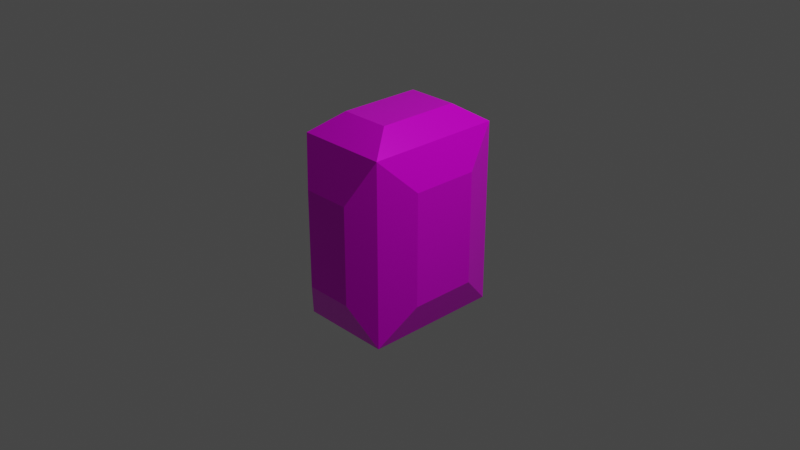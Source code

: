 # Source: gem.blend  (saved by Blender 2.80.75; exported with 4.5.12 LTS)
import bpy
from mathutils import Matrix  # noqa: F401  (used for matrix-valued properties, if any)

bpy.ops.wm.read_factory_settings(use_empty=True)
scene = bpy.context.scene
scene.name = 'Scene'

# ---- collections
col_collection = bpy.data.collections.new('Collection'); scene.collection.children.link(col_collection)

# ---- images (referenced by path relative to the original .blend; pixels are not part of the script)
import os
ASSET_DIR = os.environ.get("B2B_ASSET_DIR", "")  # directory of the original .blend (textures are referenced by path, not embedded)
HERE = os.path.dirname(os.path.abspath(__file__))  # packed textures are extracted next to this script under _unpacked/

def load_image(name, relpath, width, height, colorspace="sRGB"):
    """Load a texture the original file referenced (path relative to the .blend, or extracted next to this script)."""
    p = next((c for c in (os.path.join(HERE, relpath), os.path.join(ASSET_DIR, relpath)) if relpath and os.path.exists(c)), "")
    if p:
        img = bpy.data.images.load(p, check_existing=True)
        img.name = name
    else:  # same state as the original file: an image datablock whose file is absent (Cycles renders it pink)
        img = bpy.data.images.new(name, width, height)
        img.source = "FILE"
        img.filepath = "//" + (relpath or name)
    img.colorspace_settings.name = colorspace
    return img
img_material_base_color = load_image('Material Base Color', 'texturas/gema/gem_base_purple.png', 1024, 1024, 'sRGB')
img_material_roughness = load_image('Material Roughness', 'texturas/gema/gem_roughness.png', 1024, 1024, 'Non-Color')
img_material_metallic = load_image('Material Metallic', 'texturas/gema/gem_metallic.png', 1024, 1024, 'Non-Color')
img_material_specular = load_image('Material Specular', 'texturas/gema/gem_specular.png', 1024, 1024, 'Non-Color')

# ---- materials (node trees are filled in below, after node groups)
mat_material = bpy.data.materials.new('Material')
mat_material.alpha_threshold = 0.0
mat_material.use_transparent_shadow = False
mat_material.line_color = (0.0, 0.0, 0.0, 1.0)

# ---- material node trees
mat_material.use_nodes = True; mat_material.node_tree.nodes.clear()
_N = mat_material.node_tree.nodes; _L = mat_material.node_tree.links
n0 = _N.new('ShaderNodeOutputMaterial'); n0.name = 'Material Output'; n0.location = (300, 300)
n1 = _N.new('ShaderNodeBsdfPrincipled'); n1.name = 'Principled BSDF'; n1.location = (10, 300)
n1.distribution = 'GGX'
n1.subsurface_method = 'BURLEY'
n1.inputs[3].default_value = 1.45
n1.inputs[27].default_value = (0.0, 0.0, 0.0, 1.0)
n1.inputs[28].default_value = 1.0
n2 = _N.new('ShaderNodeTexImage'); n2.name = 'Image Texture'; n2.location = (-299, 197)
n2.image = img_material_base_color
n3 = _N.new('ShaderNodeTexImage'); n3.name = 'Image Texture.002'; n3.location = (-299, 22)
n3.image = img_material_roughness
n4 = _N.new('ShaderNodeTexImage'); n4.name = 'Image Texture.001'; n4.location = (-299, 97)
n4.image = img_material_metallic
n5 = _N.new('ShaderNodeTexImage'); n5.name = 'Image Texture.003'; n5.location = (-280, 150)
n5.image = img_material_specular
_L.new(n1.outputs[0], n0.inputs[0])
_L.new(n2.outputs[0], n1.inputs[0])
_L.new(n3.outputs[0], n1.inputs[2])
_L.new(n4.outputs[0], n1.inputs[1])
_L.new(n5.outputs[0], n1.inputs[13])
n0.is_active_output = True

# ---- world
world_world = bpy.data.worlds.new('World'); scene.world = world_world
world_world.use_nodes = True; world_world.node_tree.nodes.clear()
_N = world_world.node_tree.nodes; _L = world_world.node_tree.links
n0 = _N.new('ShaderNodeOutputWorld'); n0.name = 'World Output'; n0.location = (300, 300)
n1 = _N.new('ShaderNodeBackground'); n1.name = 'Background'; n1.location = (10, 300)
n1.inputs[0].default_value = (0.05088, 0.05088, 0.05088, 1.0)
_L.new(n1.outputs[0], n0.inputs[0])
n0.is_active_output = True
world_world.color = (0.05088, 0.05088, 0.05088)
world_world.use_sun_shadow = False
world_world.sun_shadow_jitter_overblur = 0.0

# ---- cameras
cam_camera = bpy.data.cameras.new('Camera')
cam_camera.clip_end = 100.0
cam_camera.ortho_scale = 7.314

# ---- lights
light_light = bpy.data.lights.new('Light', 'POINT')
light_light.transmission_factor = 0.0
light_light.energy = 1000.0
light_light.shadow_soft_size = 0.1
light_light.shadow_maximum_resolution = 0.006
light_light.use_absolute_resolution = True

# ---- meshes
me_cube = bpy.data.meshes.new('Cube')
me_cube.from_pydata([(0.6432, 0.3643, 0.6143), (0.6432, 0.3643, -0.6143), (0.6432, -0.3643, 0.6143), (0.6432, -0.3643, -0.6143), (0.2713, 0.4467, 1.2), (0.2713, 0.4467, -1.2), (0.2713, -0.4467, 1.2), (0.2713, -0.4467, -1.2), (-0.6432, 0.3643, 0.6143), (-0.6432, 0.3643, -0.6143), (-0.6432, -0.3643, 0.6143), (-0.6432, -0.3643, -0.6143), (0.0, 0.4467, -1.2), (0.0, -0.4467, 1.2), (0.0, -0.4467, -1.2), (0.0, 0.4467, 1.2), (-0.2713, 0.4467, 1.2), (-0.2713, 0.4467, -1.2), (-0.2713, -0.4467, 1.2), (-0.2713, -0.4467, -1.2), (0.2628, 0.95, 0.5302), (0.2628, -0.95, 0.5302), (0.0, -0.95, -0.5302), (0.2628, -0.95, -0.5302), (0.0, 0.95, 0.5302), (0.2628, 0.95, -0.5302), (0.0, 0.95, -0.5302), (0.0, -0.95, 0.5302), (-0.2628, 0.95, 0.5302), (-0.2628, -0.95, 0.5302), (-0.2628, -0.95, -0.5302), (-0.2628, 0.95, -0.5302), (0.5, 0.75, 1.0), (0.5, 0.75, -1.0), (0.5, -0.75, 1.0), (0.5, -0.75, -1.0), (0.0, -0.75, -1.0), (0.0, 0.75, 1.0), (0.0, 0.75, -1.0), (0.0, -0.75, 1.0), (-0.5, 0.75, 1.0), (-0.5, 0.75, -1.0), (-0.5, -0.75, 1.0), (-0.5, -0.75, -1.0)], [], [(12, 5, 7, 14), (1, 0, 2, 3), (26, 24, 20, 25), (23, 21, 27, 22), (4, 15, 13, 6), (0, 1, 33, 32), (3, 2, 34, 35), (2, 0, 32, 34), (1, 3, 35, 33), (12, 14, 19, 17), (9, 11, 10, 8), (26, 31, 28, 24), (30, 22, 27, 29), (16, 18, 13, 15), (8, 40, 41, 9), (11, 43, 42, 10), (10, 42, 40, 8), (9, 41, 43, 11), (4, 6, 34, 32), (14, 7, 35, 36), (15, 4, 32, 37), (7, 5, 33, 35), (5, 12, 38, 33), (6, 13, 39, 34), (18, 16, 40, 42), (19, 14, 36, 43), (16, 15, 37, 40), (17, 19, 43, 41), (12, 17, 41, 38), (13, 18, 42, 39), (25, 20, 32, 33), (21, 23, 35, 34), (23, 22, 36, 35), (20, 24, 37, 32), (26, 25, 33, 38), (27, 21, 34, 39), (28, 31, 41, 40), (30, 29, 42, 43), (22, 30, 43, 36), (24, 28, 40, 37), (31, 26, 38, 41), (29, 27, 39, 42)])
_uv = me_cube.uv_layers.new(name='UVMap')
_uv.uv.foreach_set('vector', [0.375, 0.7194, 0.4428, 0.7194, 0.4428, 0.8877, 0.375, 0.8877, 0.6536, 0.1321, 0.6536, 0.4093, 0.4714, 0.4093, 0.4714, 0.1321, 0.875, 0.5948, 0.875, 0.8292, 0.8093, 0.8292, 0.8093, 0.5948, 0.8093, 0.3292, 0.8093, 0.09482, 0.875, 0.09482, 0.875, 0.3292, 0.05718, 0.5415, 0.125, 0.5415, 0.125, 0.7097, 0.05718, 0.7097, 0.6536, 0.4093, 0.6536, 0.1321, 0.75, 0.04512, 0.75, 0.4963, 0.4714, 0.1321, 0.4714, 0.4093, 0.375, 0.4963, 0.375, 0.04512, 0.4714, 0.4093, 0.6536, 0.4093, 0.75, 0.4963, 0.375, 0.4963, 0.6536, 0.1321, 0.4714, 0.1321, 0.375, 0.04512, 0.75, 0.04512, 0.375, 0.7194, 0.375, 0.8877, 0.3072, 0.8877, 0.3072, 0.7194, 0.09643, 0.1321, 0.2786, 0.1321, 0.2786, 0.4093, 0.09643, 0.4093, 0.875, 0.5948, 0.9407, 0.5948, 0.9407, 0.8292, 0.875, 0.8292, 0.9407, 0.3292, 0.875, 0.3292, 0.875, 0.09482, 0.9407, 0.09482, 0.1928, 0.5415, 0.1928, 0.7097, 0.125, 0.7097, 0.125, 0.5415, 0.09643, 0.4093, 2.98e-08, 0.4963, 0.0, 0.04512, 0.09643, 0.1321, 0.2786, 0.1321, 0.375, 0.04512, 0.375, 0.4963, 0.2786, 0.4093, 0.2786, 0.4093, 0.375, 0.4963, 2.98e-08, 0.4963, 0.09643, 0.4093, 0.09643, 0.1321, 0.0, 0.04512, 0.375, 0.04512, 0.2786, 0.1321, 0.6742, 0.5415, 0.4508, 0.5415, 0.375, 0.4963, 0.75, 0.4963, 0.875, 0.5, 0.8072, 0.5, 0.75, 0.4421, 0.875, 0.4421, 0.875, 1.0, 0.8072, 1.0, 0.75, 0.9421, 0.875, 0.9421, 0.4508, 0.0, 0.6742, 0.0, 0.75, 0.04512, 0.375, 0.04512, 0.4428, 0.7194, 0.375, 0.7194, 0.375, 0.6375, 0.5, 0.6375, 0.05718, 0.7097, 0.125, 0.7097, 0.125, 0.7917, 0.0, 0.7917, 0.2992, 0.5415, 0.07584, 0.5415, 2.98e-08, 0.4963, 0.375, 0.4963, 0.9428, 0.5, 0.875, 0.5, 0.875, 0.4421, 1.0, 0.4421, 0.9428, 1.0, 0.875, 1.0, 0.875, 0.9421, 1.0, 0.9421, 0.07584, 0.0, 0.2992, 0.0, 0.375, 0.04512, 0.0, 0.04512, 0.375, 0.7194, 0.3072, 0.7194, 0.25, 0.6375, 0.375, 0.6375, 0.125, 0.7097, 0.1928, 0.7097, 0.25, 0.7917, 0.125, 0.7917, 0.8093, 0.5948, 0.8093, 0.8292, 0.75, 0.9421, 0.75, 0.5, 0.8093, 0.09482, 0.8093, 0.3292, 0.75, 0.4421, 0.75, 0.0, 0.8093, 0.3292, 0.875, 0.3292, 0.875, 0.4421, 0.75, 0.4421, 0.8093, 0.8292, 0.875, 0.8292, 0.875, 0.9421, 0.75, 0.9421, 0.375, 0.5415, 0.4407, 0.5415, 0.5, 0.6375, 0.375, 0.6375, 0.125, 0.8877, 0.0593, 0.8877, 0.0, 0.7917, 0.125, 0.7917, 0.9407, 0.8292, 0.9407, 0.5948, 1.0, 0.5, 1.0, 0.9421, 0.9407, 0.3292, 0.9407, 0.09482, 1.0, 0.0, 1.0, 0.4421, 0.875, 0.3292, 0.9407, 0.3292, 1.0, 0.4421, 0.875, 0.4421, 0.875, 0.8292, 0.9407, 0.8292, 1.0, 0.9421, 0.875, 0.9421, 0.3093, 0.5415, 0.375, 0.5415, 0.375, 0.6375, 0.25, 0.6375, 0.1907, 0.8877, 0.125, 0.8877, 0.125, 0.7917, 0.25, 0.7917])
me_cube.materials.append(mat_material)
me_cube.use_remesh_preserve_volume = False
me_cube.use_remesh_preserve_attributes = False
me_cube.use_mirror_vertex_groups = False
me_cube.update()

# ---- objects
ob_cube = bpy.data.objects.new('Cube', me_cube)
ob_light = bpy.data.objects.new('Light', light_light)
ob_camera = bpy.data.objects.new('Camera', cam_camera)

# ---- transforms, parenting, visibility, modifiers, constraints
ob_cube.location = (0.0, 0.0, 0.0)
ob_cube.lock_rotations_4d = False
ob_cube.empty_display_type = 'ARROWS'
ob_cube.lineart.crease_threshold = 0.0
ob_light.location = (4.076, 1.005, 5.904)
ob_light.rotation_euler = (0.6503, 0.05522, 1.866)
ob_light.lock_rotations_4d = False
ob_light.empty_display_type = 'ARROWS'
ob_light.color = (0.0, 0.0, 0.0, 0.0)
ob_light.lineart.crease_threshold = 0.0
ob_camera.location = (7.359, -6.926, 4.958)
ob_camera.rotation_euler = (1.109, 0.0, 0.8149)
ob_camera.lock_rotations_4d = False
ob_camera.empty_display_type = 'ARROWS'
ob_camera.color = (0.0, 0.0, 0.0, 0.0)
ob_camera.display_type = 'WIRE'
ob_camera.lineart.crease_threshold = 0.0

# ---- collection membership
col_collection.objects.link(ob_cube)
col_collection.objects.link(ob_light)
col_collection.objects.link(ob_camera)

# ---- scene / render settings (as saved in the file)
scene.camera = ob_camera
scene.frame_start = 1; scene.frame_end = 250; scene.frame_set(1)
scene.render.engine = 'BLENDER_EEVEE_NEXT'
scene.cycles.use_denoising = False
scene.cycles.samples = 128
scene.cycles.sampling_pattern = 'TABULATED_SOBOL'
scene.cycles.use_adaptive_sampling = False
scene.cycles.use_light_tree = False
scene.view_settings.view_transform = 'Filmic'
bpy.context.view_layer.update()
